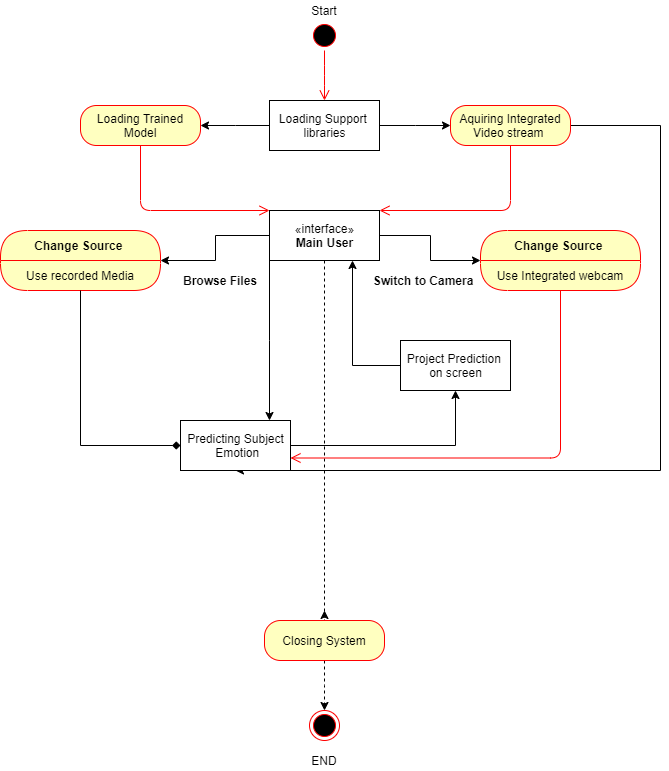

The diagram above was exported from draw.io. Its source (the exported page's mxGraphModel, read from the mxfile embedded in the PNG):
<mxGraphModel dx="1038" dy="489" grid="1" gridSize="10" guides="1" tooltips="1" connect="1" arrows="1" fold="1" page="1" pageScale="1" pageWidth="827" pageHeight="1169" math="0" shadow="0">
  <root>
    <mxCell id="0" />
    <mxCell id="1" parent="0" />
    <mxCell id="cmr--0qabEJYelp1_JJp-1" value="" style="ellipse;html=1;shape=startState;fillColor=#000000;strokeColor=#ff0000;" vertex="1" parent="1">
      <mxGeometry x="399" y="50" width="30" height="30" as="geometry" />
    </mxCell>
    <mxCell id="cmr--0qabEJYelp1_JJp-2" value="" style="edgeStyle=elbowEdgeStyle;html=1;verticalAlign=bottom;endArrow=open;endSize=8;strokeColor=#ff0000;entryX=0.5;entryY=0;entryDx=0;entryDy=0;" edge="1" source="cmr--0qabEJYelp1_JJp-1" parent="1" target="cmr--0qabEJYelp1_JJp-7">
      <mxGeometry relative="1" as="geometry">
        <mxPoint x="414" y="120" as="targetPoint" />
      </mxGeometry>
    </mxCell>
    <mxCell id="cmr--0qabEJYelp1_JJp-4" value="Start" style="text;html=1;strokeColor=none;fillColor=none;align=center;verticalAlign=middle;whiteSpace=wrap;rounded=0;" vertex="1" parent="1">
      <mxGeometry x="394" y="30" width="40" height="20" as="geometry" />
    </mxCell>
    <mxCell id="cmr--0qabEJYelp1_JJp-22" style="edgeStyle=elbowEdgeStyle;rounded=0;orthogonalLoop=1;jettySize=auto;html=1;exitX=0;exitY=0.5;exitDx=0;exitDy=0;" edge="1" parent="1" source="cmr--0qabEJYelp1_JJp-6" target="cmr--0qabEJYelp1_JJp-23">
      <mxGeometry relative="1" as="geometry">
        <mxPoint x="240" y="290" as="targetPoint" />
      </mxGeometry>
    </mxCell>
    <mxCell id="cmr--0qabEJYelp1_JJp-48" style="edgeStyle=elbowEdgeStyle;rounded=0;orthogonalLoop=1;jettySize=auto;html=1;exitX=1;exitY=0.5;exitDx=0;exitDy=0;endArrow=classic;endFill=1;" edge="1" parent="1" source="cmr--0qabEJYelp1_JJp-6" target="cmr--0qabEJYelp1_JJp-39">
      <mxGeometry relative="1" as="geometry" />
    </mxCell>
    <mxCell id="cmr--0qabEJYelp1_JJp-53" style="edgeStyle=elbowEdgeStyle;rounded=0;orthogonalLoop=1;jettySize=auto;html=1;endArrow=classic;endFill=1;dashed=1;entryX=0.5;entryY=0;entryDx=0;entryDy=0;" edge="1" parent="1" source="cmr--0qabEJYelp1_JJp-6">
      <mxGeometry relative="1" as="geometry">
        <mxPoint x="414" y="640" as="targetPoint" />
        <Array as="points">
          <mxPoint x="414" y="660" />
        </Array>
      </mxGeometry>
    </mxCell>
    <mxCell id="cmr--0qabEJYelp1_JJp-59" style="edgeStyle=elbowEdgeStyle;rounded=0;orthogonalLoop=1;jettySize=auto;html=1;exitX=0;exitY=1;exitDx=0;exitDy=0;endArrow=classic;endFill=1;" edge="1" parent="1" source="cmr--0qabEJYelp1_JJp-6" target="cmr--0qabEJYelp1_JJp-16">
      <mxGeometry relative="1" as="geometry" />
    </mxCell>
    <mxCell id="cmr--0qabEJYelp1_JJp-6" value="«interface»&lt;br&gt;&lt;b&gt;Main User&lt;/b&gt;" style="html=1;" vertex="1" parent="1">
      <mxGeometry x="359" y="240" width="110" height="50" as="geometry" />
    </mxCell>
    <mxCell id="cmr--0qabEJYelp1_JJp-11" style="edgeStyle=elbowEdgeStyle;rounded=0;orthogonalLoop=1;jettySize=auto;html=1;entryX=1;entryY=0.5;entryDx=0;entryDy=0;" edge="1" parent="1" source="cmr--0qabEJYelp1_JJp-7" target="cmr--0qabEJYelp1_JJp-9">
      <mxGeometry relative="1" as="geometry" />
    </mxCell>
    <mxCell id="cmr--0qabEJYelp1_JJp-15" style="edgeStyle=elbowEdgeStyle;rounded=0;orthogonalLoop=1;jettySize=auto;html=1;entryX=0;entryY=0.5;entryDx=0;entryDy=0;" edge="1" parent="1" source="cmr--0qabEJYelp1_JJp-7" target="cmr--0qabEJYelp1_JJp-12">
      <mxGeometry relative="1" as="geometry" />
    </mxCell>
    <mxCell id="cmr--0qabEJYelp1_JJp-7" value="Loading Support &lt;br&gt;libraries" style="html=1;" vertex="1" parent="1">
      <mxGeometry x="359" y="130" width="110" height="50" as="geometry" />
    </mxCell>
    <mxCell id="cmr--0qabEJYelp1_JJp-9" value="Loading Trained Model" style="rounded=1;whiteSpace=wrap;html=1;arcSize=40;fontColor=#000000;fillColor=#ffffc0;strokeColor=#ff0000;" vertex="1" parent="1">
      <mxGeometry x="170" y="135" width="120" height="40" as="geometry" />
    </mxCell>
    <mxCell id="cmr--0qabEJYelp1_JJp-10" value="" style="edgeStyle=orthogonalEdgeStyle;html=1;verticalAlign=bottom;endArrow=open;endSize=8;strokeColor=#ff0000;" edge="1" source="cmr--0qabEJYelp1_JJp-9" parent="1">
      <mxGeometry relative="1" as="geometry">
        <mxPoint x="359" y="240" as="targetPoint" />
        <Array as="points">
          <mxPoint x="230" y="240" />
        </Array>
      </mxGeometry>
    </mxCell>
    <mxCell id="cmr--0qabEJYelp1_JJp-31" style="edgeStyle=elbowEdgeStyle;rounded=0;orthogonalLoop=1;jettySize=auto;html=1;endArrow=classic;endFill=1;entryX=0.5;entryY=1;entryDx=0;entryDy=0;" edge="1" parent="1" source="cmr--0qabEJYelp1_JJp-12" target="cmr--0qabEJYelp1_JJp-16">
      <mxGeometry relative="1" as="geometry">
        <mxPoint x="325" y="530" as="targetPoint" />
        <Array as="points">
          <mxPoint x="750" y="570" />
          <mxPoint x="760" y="250" />
          <mxPoint x="590" y="510" />
          <mxPoint x="720" y="390" />
        </Array>
      </mxGeometry>
    </mxCell>
    <mxCell id="cmr--0qabEJYelp1_JJp-12" value="Aquiring Integrated Video stream&amp;nbsp;" style="rounded=1;whiteSpace=wrap;html=1;arcSize=40;fontColor=#000000;fillColor=#ffffc0;strokeColor=#ff0000;" vertex="1" parent="1">
      <mxGeometry x="540" y="135" width="120" height="40" as="geometry" />
    </mxCell>
    <mxCell id="cmr--0qabEJYelp1_JJp-13" value="" style="edgeStyle=orthogonalEdgeStyle;html=1;verticalAlign=bottom;endArrow=open;endSize=8;strokeColor=#ff0000;entryX=1;entryY=0;entryDx=0;entryDy=0;" edge="1" source="cmr--0qabEJYelp1_JJp-12" parent="1" target="cmr--0qabEJYelp1_JJp-6">
      <mxGeometry relative="1" as="geometry">
        <mxPoint x="600" y="230" as="targetPoint" />
        <Array as="points">
          <mxPoint x="600" y="240" />
        </Array>
      </mxGeometry>
    </mxCell>
    <mxCell id="cmr--0qabEJYelp1_JJp-35" style="edgeStyle=elbowEdgeStyle;rounded=0;orthogonalLoop=1;jettySize=auto;html=1;entryX=0.5;entryY=1;entryDx=0;entryDy=0;endArrow=classic;endFill=1;" edge="1" parent="1" source="cmr--0qabEJYelp1_JJp-16" target="cmr--0qabEJYelp1_JJp-32">
      <mxGeometry relative="1" as="geometry">
        <Array as="points">
          <mxPoint x="545" y="395" />
        </Array>
      </mxGeometry>
    </mxCell>
    <mxCell id="cmr--0qabEJYelp1_JJp-16" value="Predicting Subject&lt;br&gt;&amp;nbsp;Emotion" style="html=1;" vertex="1" parent="1">
      <mxGeometry x="270" y="450" width="110" height="50" as="geometry" />
    </mxCell>
    <mxCell id="cmr--0qabEJYelp1_JJp-23" value="Change Source " style="swimlane;fontStyle=1;align=center;verticalAlign=middle;childLayout=stackLayout;horizontal=1;startSize=30;horizontalStack=0;resizeParent=0;resizeLast=1;container=0;fontColor=#000000;collapsible=0;rounded=1;arcSize=30;strokeColor=#ff0000;fillColor=#ffffc0;swimlaneFillColor=#ffffc0;dropTarget=0;" vertex="1" parent="1">
      <mxGeometry x="90" y="260" width="160" height="60" as="geometry" />
    </mxCell>
    <mxCell id="cmr--0qabEJYelp1_JJp-24" value="Use recorded Media" style="text;html=1;strokeColor=none;fillColor=none;align=center;verticalAlign=middle;spacingLeft=4;spacingRight=4;whiteSpace=wrap;overflow=hidden;rotatable=0;fontColor=#000000;" vertex="1" parent="cmr--0qabEJYelp1_JJp-23">
      <mxGeometry y="30" width="160" height="30" as="geometry" />
    </mxCell>
    <mxCell id="cmr--0qabEJYelp1_JJp-29" style="edgeStyle=elbowEdgeStyle;rounded=0;orthogonalLoop=1;jettySize=auto;html=1;entryX=0;entryY=0.5;entryDx=0;entryDy=0;endArrow=diamond;endFill=1;" edge="1" parent="1" source="cmr--0qabEJYelp1_JJp-24" target="cmr--0qabEJYelp1_JJp-16">
      <mxGeometry relative="1" as="geometry">
        <Array as="points">
          <mxPoint x="170" y="360" />
        </Array>
      </mxGeometry>
    </mxCell>
    <mxCell id="cmr--0qabEJYelp1_JJp-30" value="Browse Files" style="text;align=center;fontStyle=1;verticalAlign=middle;spacingLeft=3;spacingRight=3;strokeColor=none;rotatable=0;points=[[0,0.5],[1,0.5]];portConstraint=eastwest;" vertex="1" parent="1">
      <mxGeometry x="270" y="300" width="80" height="20" as="geometry" />
    </mxCell>
    <mxCell id="cmr--0qabEJYelp1_JJp-51" style="edgeStyle=elbowEdgeStyle;rounded=0;orthogonalLoop=1;jettySize=auto;html=1;entryX=0.75;entryY=1;entryDx=0;entryDy=0;endArrow=classic;endFill=1;" edge="1" parent="1" source="cmr--0qabEJYelp1_JJp-32" target="cmr--0qabEJYelp1_JJp-6">
      <mxGeometry relative="1" as="geometry">
        <Array as="points">
          <mxPoint x="442" y="360" />
        </Array>
      </mxGeometry>
    </mxCell>
    <mxCell id="cmr--0qabEJYelp1_JJp-32" value="Project Prediction&amp;nbsp;&lt;br&gt;on screen" style="html=1;" vertex="1" parent="1">
      <mxGeometry x="490" y="370" width="110" height="50" as="geometry" />
    </mxCell>
    <mxCell id="cmr--0qabEJYelp1_JJp-39" value="Change Source " style="swimlane;fontStyle=1;align=center;verticalAlign=middle;childLayout=stackLayout;horizontal=1;startSize=30;horizontalStack=0;resizeParent=0;resizeLast=1;container=0;fontColor=#000000;collapsible=0;rounded=1;arcSize=30;strokeColor=#ff0000;fillColor=#ffffc0;swimlaneFillColor=#ffffc0;dropTarget=0;" vertex="1" parent="1">
      <mxGeometry x="570" y="260" width="160" height="60" as="geometry" />
    </mxCell>
    <mxCell id="cmr--0qabEJYelp1_JJp-40" value="Use Integrated webcam" style="text;html=1;strokeColor=none;fillColor=none;align=center;verticalAlign=middle;spacingLeft=4;spacingRight=4;whiteSpace=wrap;overflow=hidden;rotatable=0;fontColor=#000000;" vertex="1" parent="cmr--0qabEJYelp1_JJp-39">
      <mxGeometry y="30" width="160" height="30" as="geometry" />
    </mxCell>
    <mxCell id="cmr--0qabEJYelp1_JJp-43" value="Subtitle" style="text;html=1;strokeColor=none;fillColor=none;align=center;verticalAlign=middle;spacingLeft=4;spacingRight=4;whiteSpace=wrap;overflow=hidden;rotatable=0;fontColor=#000000;" vertex="1" parent="cmr--0qabEJYelp1_JJp-39">
      <mxGeometry y="60" width="160" as="geometry" />
    </mxCell>
    <mxCell id="cmr--0qabEJYelp1_JJp-41" value="" style="edgeStyle=orthogonalEdgeStyle;html=1;verticalAlign=bottom;endArrow=open;endSize=8;strokeColor=#ff0000;entryX=1;entryY=0.75;entryDx=0;entryDy=0;" edge="1" source="cmr--0qabEJYelp1_JJp-39" parent="1" target="cmr--0qabEJYelp1_JJp-16">
      <mxGeometry relative="1" as="geometry">
        <mxPoint x="450" y="330" as="targetPoint" />
        <Array as="points">
          <mxPoint x="650" y="488" />
        </Array>
      </mxGeometry>
    </mxCell>
    <mxCell id="cmr--0qabEJYelp1_JJp-49" value="Switch to Camera" style="text;align=center;fontStyle=1;verticalAlign=middle;spacingLeft=3;spacingRight=3;strokeColor=none;rotatable=0;points=[[0,0.5],[1,0.5]];portConstraint=eastwest;" vertex="1" parent="1">
      <mxGeometry x="458" y="298" width="110" height="23" as="geometry" />
    </mxCell>
    <mxCell id="cmr--0qabEJYelp1_JJp-56" style="edgeStyle=elbowEdgeStyle;rounded=0;orthogonalLoop=1;jettySize=auto;html=1;dashed=1;endArrow=classic;endFill=1;" edge="1" parent="1" source="cmr--0qabEJYelp1_JJp-54" target="cmr--0qabEJYelp1_JJp-57">
      <mxGeometry relative="1" as="geometry">
        <mxPoint x="414" y="750" as="targetPoint" />
      </mxGeometry>
    </mxCell>
    <mxCell id="cmr--0qabEJYelp1_JJp-54" value="Closing System" style="rounded=1;whiteSpace=wrap;html=1;arcSize=40;fontColor=#000000;fillColor=#ffffc0;strokeColor=#ff0000;" vertex="1" parent="1">
      <mxGeometry x="354" y="650" width="120" height="40" as="geometry" />
    </mxCell>
    <mxCell id="cmr--0qabEJYelp1_JJp-57" value="" style="ellipse;html=1;shape=endState;fillColor=#000000;strokeColor=#ff0000;" vertex="1" parent="1">
      <mxGeometry x="399" y="740" width="30" height="30" as="geometry" />
    </mxCell>
    <mxCell id="cmr--0qabEJYelp1_JJp-58" value="END" style="text;html=1;strokeColor=none;fillColor=none;align=center;verticalAlign=middle;whiteSpace=wrap;rounded=0;" vertex="1" parent="1">
      <mxGeometry x="394" y="780" width="40" height="20" as="geometry" />
    </mxCell>
  </root>
</mxGraphModel>